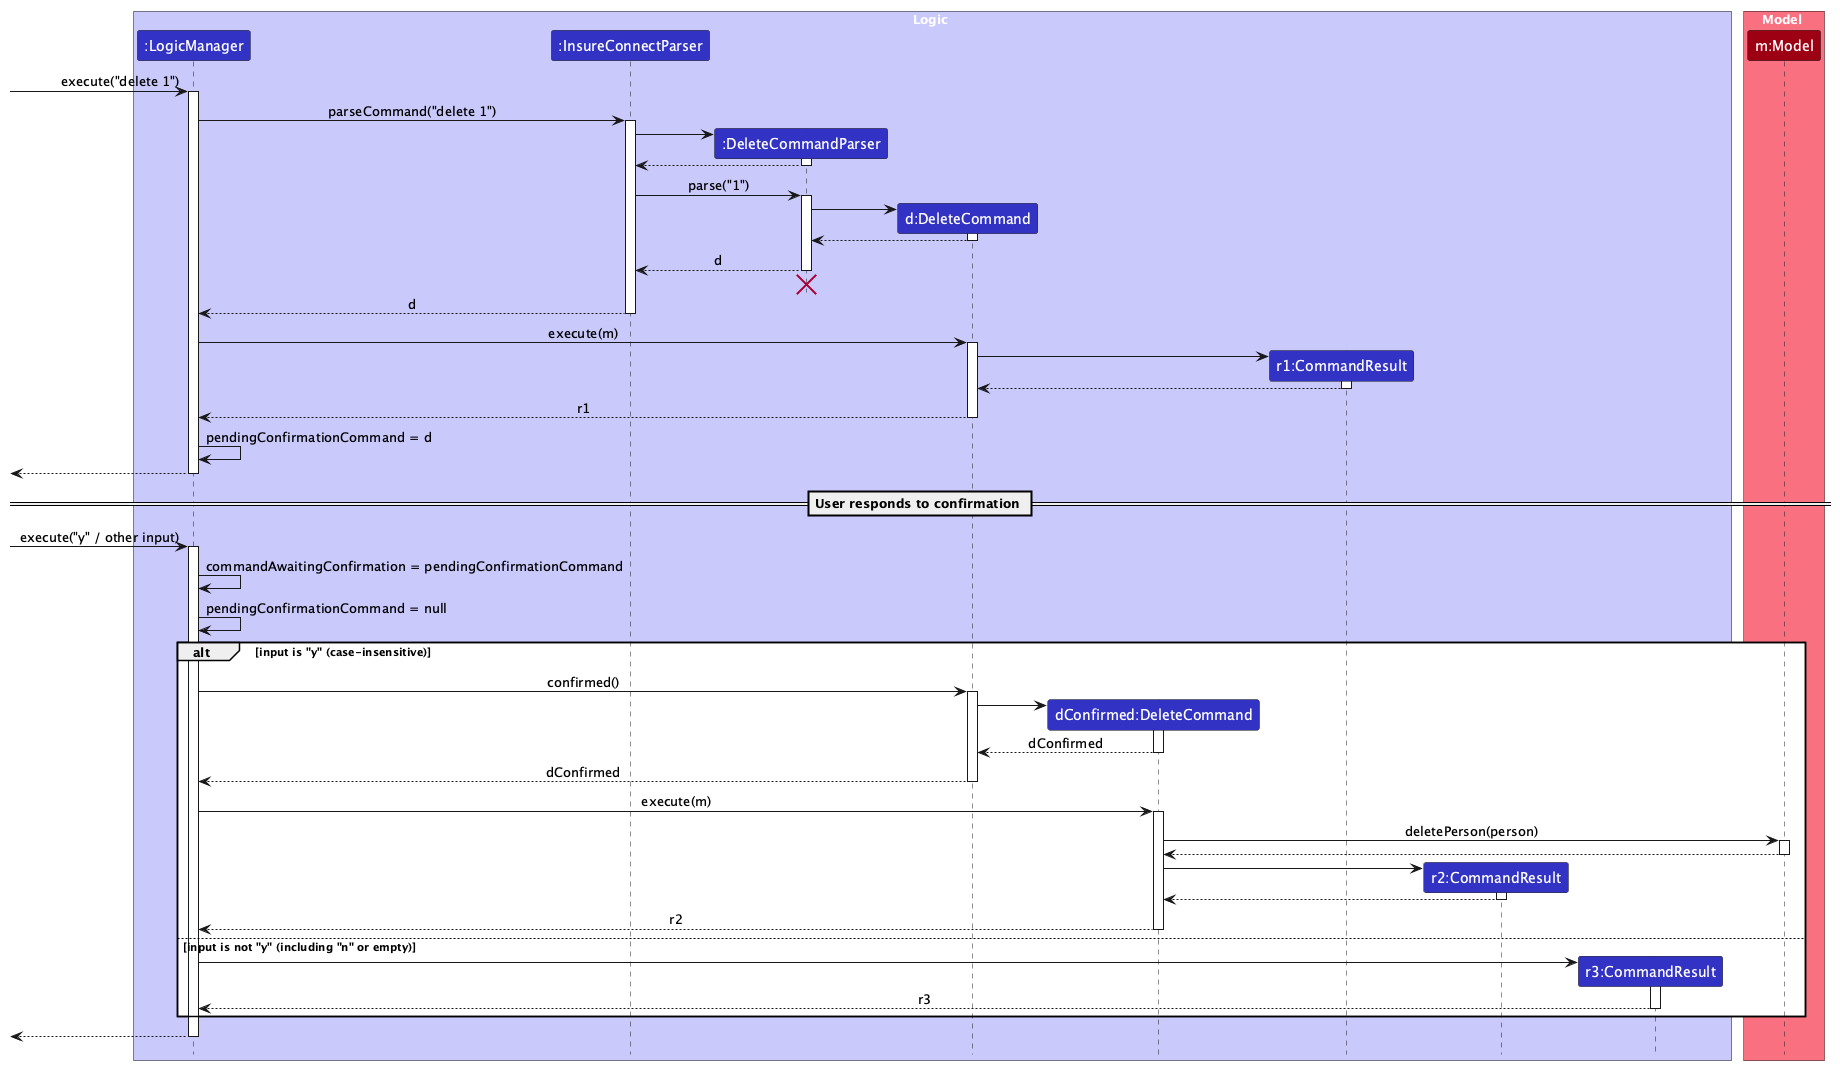

The diagram above was rendered by PlantUML. Its source (embedded in the PNG):
@startuml
!include style.puml
skinparam ArrowFontStyle plain

box Logic LOGIC_COLOR_T1
participant ":LogicManager" as LogicManager LOGIC_COLOR
participant ":InsureConnectParser" as InsureConnectParser LOGIC_COLOR
participant ":DeleteCommandParser" as DeleteCommandParser LOGIC_COLOR
participant "d:DeleteCommand" as DeleteCommand LOGIC_COLOR
participant "dConfirmed:DeleteCommand" as ConfirmedDeleteCommand LOGIC_COLOR
participant "r1:CommandResult" as ConfirmationResult LOGIC_COLOR
participant "r2:CommandResult" as DeletionResult LOGIC_COLOR
participant "r3:CommandResult" as CancellationResult LOGIC_COLOR
end box

box Model MODEL_COLOR_T1
participant "m:Model" as Model MODEL_COLOR
end box

[-> LogicManager : execute("delete 1")
activate LogicManager

LogicManager -> InsureConnectParser : parseCommand("delete 1")
activate InsureConnectParser

create DeleteCommandParser
InsureConnectParser -> DeleteCommandParser
activate DeleteCommandParser

DeleteCommandParser --> InsureConnectParser
deactivate DeleteCommandParser

InsureConnectParser -> DeleteCommandParser : parse("1")
activate DeleteCommandParser

create DeleteCommand
DeleteCommandParser -> DeleteCommand
activate DeleteCommand

DeleteCommand --> DeleteCommandParser :
deactivate DeleteCommand

DeleteCommandParser --> InsureConnectParser : d
deactivate DeleteCommandParser
'Hidden arrow to position the destroy marker below the end of the activation bar.
DeleteCommandParser -[hidden]-> InsureConnectParser
destroy DeleteCommandParser

InsureConnectParser --> LogicManager : d
deactivate InsureConnectParser

LogicManager -> DeleteCommand : execute(m)
activate DeleteCommand

create ConfirmationResult
DeleteCommand -> ConfirmationResult
activate ConfirmationResult

ConfirmationResult --> DeleteCommand
deactivate ConfirmationResult

DeleteCommand --> LogicManager : r1
deactivate DeleteCommand

LogicManager -> LogicManager : pendingConfirmationCommand = d

[<-- LogicManager
deactivate LogicManager

== User responds to confirmation ==

[-> LogicManager : execute("y" / other input)
activate LogicManager

LogicManager -> LogicManager : commandAwaitingConfirmation = pendingConfirmationCommand
LogicManager -> LogicManager : pendingConfirmationCommand = null

alt input is "y" (case-insensitive)
    LogicManager -> DeleteCommand : confirmed()
    activate DeleteCommand

    create ConfirmedDeleteCommand
    DeleteCommand -> ConfirmedDeleteCommand
    activate ConfirmedDeleteCommand

    ConfirmedDeleteCommand --> DeleteCommand : dConfirmed
    deactivate ConfirmedDeleteCommand

    DeleteCommand --> LogicManager : dConfirmed
    deactivate DeleteCommand

    LogicManager -> ConfirmedDeleteCommand : execute(m)
    activate ConfirmedDeleteCommand

    ConfirmedDeleteCommand -> Model : deletePerson(person)
    activate Model

    Model --> ConfirmedDeleteCommand
    deactivate Model

    create DeletionResult
    ConfirmedDeleteCommand -> DeletionResult
    activate DeletionResult

    DeletionResult --> ConfirmedDeleteCommand
    deactivate DeletionResult

    ConfirmedDeleteCommand --> LogicManager : r2
    deactivate ConfirmedDeleteCommand

else input is not "y" (including "n" or empty)
    create CancellationResult
    LogicManager -> CancellationResult
    activate CancellationResult

    CancellationResult --> LogicManager : r3
    deactivate CancellationResult
end

[<-- LogicManager
deactivate LogicManager
@enduml